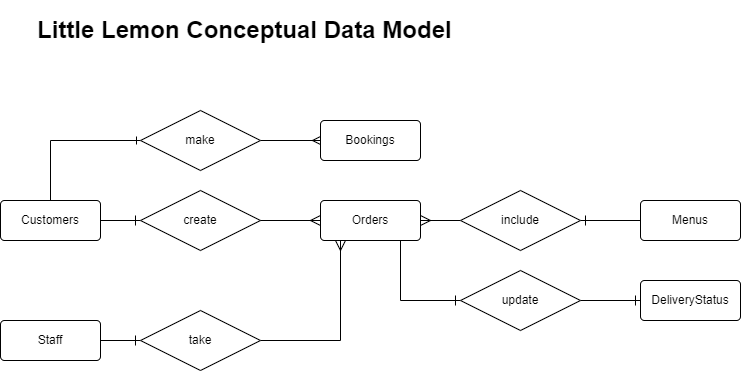

The diagram above was exported from draw.io. Its source (the exported page's mxGraphModel, read from the mxfile embedded in the PNG):
<mxGraphModel dx="862" dy="393" grid="1" gridSize="10" guides="1" tooltips="1" connect="1" arrows="1" fold="1" page="1" pageScale="1" pageWidth="1100" pageHeight="850" math="0" shadow="0">
  <root>
    <mxCell id="0" />
    <mxCell id="1" parent="0" />
    <mxCell id="LAh0UXQV3YAfe96ocHUz-1" value="&lt;h1&gt;&lt;span style=&quot;background-color: initial; font-size: 24px;&quot;&gt;Little Lemon Conceptual Data Model&amp;nbsp;&lt;/span&gt;&lt;br&gt;&lt;/h1&gt;" style="text;html=1;strokeColor=none;fillColor=none;spacing=5;spacingTop=-20;whiteSpace=wrap;overflow=hidden;rounded=0;" parent="1" vertex="1">
      <mxGeometry x="72" y="10" width="450" height="70" as="geometry" />
    </mxCell>
    <mxCell id="enLY-O6JR9v7aU-TZoB1-10" value="" style="edgeStyle=none;rounded=0;orthogonalLoop=1;jettySize=auto;html=1;fontSize=12;endArrow=ERone;endFill=0;startSize=8;endSize=8;" parent="1" source="LAh0UXQV3YAfe96ocHUz-2" target="enLY-O6JR9v7aU-TZoB1-5" edge="1">
      <mxGeometry relative="1" as="geometry" />
    </mxCell>
    <mxCell id="LAh0UXQV3YAfe96ocHUz-2" value="Customers" style="rounded=1;arcSize=10;whiteSpace=wrap;html=1;align=center;" parent="1" vertex="1">
      <mxGeometry x="40" y="200" width="100" height="40" as="geometry" />
    </mxCell>
    <mxCell id="LAh0UXQV3YAfe96ocHUz-3" value="Bookings" style="rounded=1;arcSize=10;whiteSpace=wrap;html=1;align=center;" parent="1" vertex="1">
      <mxGeometry x="360" y="120" width="100" height="40" as="geometry" />
    </mxCell>
    <mxCell id="enLY-O6JR9v7aU-TZoB1-8" value="" style="edgeStyle=orthogonalEdgeStyle;rounded=0;orthogonalLoop=1;jettySize=auto;html=1;fontSize=12;startSize=8;endSize=8;endArrow=ERone;endFill=0;" parent="1" source="LAh0UXQV3YAfe96ocHUz-4" target="enLY-O6JR9v7aU-TZoB1-13" edge="1">
      <mxGeometry relative="1" as="geometry">
        <Array as="points">
          <mxPoint x="440" y="300" />
        </Array>
      </mxGeometry>
    </mxCell>
    <mxCell id="enLY-O6JR9v7aU-TZoB1-14" value="" style="edgeStyle=orthogonalEdgeStyle;rounded=0;orthogonalLoop=1;jettySize=auto;html=1;fontSize=12;endArrow=none;endFill=0;startSize=8;endSize=8;startArrow=ERmany;startFill=0;" parent="1" source="LAh0UXQV3YAfe96ocHUz-4" target="enLY-O6JR9v7aU-TZoB1-3" edge="1">
      <mxGeometry relative="1" as="geometry" />
    </mxCell>
    <mxCell id="LAh0UXQV3YAfe96ocHUz-4" value="Orders" style="rounded=1;arcSize=10;whiteSpace=wrap;html=1;align=center;" parent="1" vertex="1">
      <mxGeometry x="360" y="200" width="100" height="40" as="geometry" />
    </mxCell>
    <mxCell id="enLY-O6JR9v7aU-TZoB1-18" value="" style="edgeStyle=orthogonalEdgeStyle;rounded=0;orthogonalLoop=1;jettySize=auto;html=1;fontSize=12;endArrow=ERone;endFill=0;startSize=8;endSize=8;" parent="1" source="LAh0UXQV3YAfe96ocHUz-5" target="enLY-O6JR9v7aU-TZoB1-16" edge="1">
      <mxGeometry relative="1" as="geometry" />
    </mxCell>
    <mxCell id="LAh0UXQV3YAfe96ocHUz-5" value="Staff" style="rounded=1;arcSize=10;whiteSpace=wrap;html=1;align=center;" parent="1" vertex="1">
      <mxGeometry x="40" y="320" width="100" height="40" as="geometry" />
    </mxCell>
    <mxCell id="LAh0UXQV3YAfe96ocHUz-6" value="Menus" style="rounded=1;arcSize=10;whiteSpace=wrap;html=1;align=center;" parent="1" vertex="1">
      <mxGeometry x="680" y="200" width="100" height="40" as="geometry" />
    </mxCell>
    <mxCell id="0-LhrL-6FagFAu5c-tq3-1" value="" style="edgeStyle=orthogonalEdgeStyle;rounded=0;orthogonalLoop=1;jettySize=auto;html=1;startArrow=none;startFill=0;endArrow=ERone;endFill=0;" parent="1" source="LAh0UXQV3YAfe96ocHUz-2" target="0-LhrL-6FagFAu5c-tq3-3" edge="1">
      <mxGeometry relative="1" as="geometry">
        <Array as="points">
          <mxPoint x="90" y="140" />
        </Array>
        <mxPoint x="190" y="120" as="sourcePoint" />
      </mxGeometry>
    </mxCell>
    <mxCell id="0-LhrL-6FagFAu5c-tq3-2" value="" style="edgeStyle=orthogonalEdgeStyle;rounded=0;orthogonalLoop=1;jettySize=auto;html=1;startArrow=none;startFill=0;endArrow=ERmany;endFill=0;" parent="1" source="0-LhrL-6FagFAu5c-tq3-3" target="LAh0UXQV3YAfe96ocHUz-3" edge="1">
      <mxGeometry relative="1" as="geometry">
        <mxPoint x="420" y="170" as="targetPoint" />
      </mxGeometry>
    </mxCell>
    <mxCell id="0-LhrL-6FagFAu5c-tq3-3" value="make" style="shape=rhombus;perimeter=rhombusPerimeter;whiteSpace=wrap;html=1;align=center;" parent="1" vertex="1">
      <mxGeometry x="180" y="110" width="120" height="60" as="geometry" />
    </mxCell>
    <mxCell id="enLY-O6JR9v7aU-TZoB1-1" value="DeliveryStatus" style="rounded=1;arcSize=10;whiteSpace=wrap;html=1;align=center;" parent="1" vertex="1">
      <mxGeometry x="680" y="280" width="100" height="40" as="geometry" />
    </mxCell>
    <mxCell id="enLY-O6JR9v7aU-TZoB1-9" value="" style="edgeStyle=none;rounded=0;orthogonalLoop=1;jettySize=auto;html=1;fontSize=12;endArrow=none;endFill=0;startSize=8;endSize=8;startArrow=ERone;startFill=0;" parent="1" source="enLY-O6JR9v7aU-TZoB1-3" target="LAh0UXQV3YAfe96ocHUz-6" edge="1">
      <mxGeometry relative="1" as="geometry" />
    </mxCell>
    <mxCell id="enLY-O6JR9v7aU-TZoB1-3" value="include" style="shape=rhombus;perimeter=rhombusPerimeter;whiteSpace=wrap;html=1;align=center;" parent="1" vertex="1">
      <mxGeometry x="500" y="190" width="120" height="60" as="geometry" />
    </mxCell>
    <mxCell id="enLY-O6JR9v7aU-TZoB1-12" value="" style="edgeStyle=none;rounded=0;orthogonalLoop=1;jettySize=auto;html=1;fontSize=12;endArrow=ERmany;endFill=0;startSize=8;endSize=8;" parent="1" source="enLY-O6JR9v7aU-TZoB1-5" target="LAh0UXQV3YAfe96ocHUz-4" edge="1">
      <mxGeometry relative="1" as="geometry" />
    </mxCell>
    <mxCell id="enLY-O6JR9v7aU-TZoB1-5" value="create" style="shape=rhombus;perimeter=rhombusPerimeter;whiteSpace=wrap;html=1;align=center;" parent="1" vertex="1">
      <mxGeometry x="180" y="190" width="120" height="60" as="geometry" />
    </mxCell>
    <mxCell id="enLY-O6JR9v7aU-TZoB1-15" value="" style="edgeStyle=orthogonalEdgeStyle;rounded=0;orthogonalLoop=1;jettySize=auto;html=1;fontSize=12;endArrow=ERone;endFill=0;startSize=8;endSize=8;startArrow=none;startFill=0;" parent="1" source="enLY-O6JR9v7aU-TZoB1-13" target="enLY-O6JR9v7aU-TZoB1-1" edge="1">
      <mxGeometry relative="1" as="geometry" />
    </mxCell>
    <mxCell id="enLY-O6JR9v7aU-TZoB1-13" value="update" style="shape=rhombus;perimeter=rhombusPerimeter;whiteSpace=wrap;html=1;align=center;" parent="1" vertex="1">
      <mxGeometry x="500" y="270" width="120" height="60" as="geometry" />
    </mxCell>
    <mxCell id="enLY-O6JR9v7aU-TZoB1-17" value="" style="edgeStyle=orthogonalEdgeStyle;rounded=0;orthogonalLoop=1;jettySize=auto;html=1;fontSize=12;endArrow=ERmany;endFill=0;startSize=8;endSize=8;" parent="1" source="enLY-O6JR9v7aU-TZoB1-16" target="LAh0UXQV3YAfe96ocHUz-4" edge="1">
      <mxGeometry relative="1" as="geometry">
        <Array as="points">
          <mxPoint x="380" y="340" />
        </Array>
      </mxGeometry>
    </mxCell>
    <mxCell id="enLY-O6JR9v7aU-TZoB1-16" value="take" style="shape=rhombus;perimeter=rhombusPerimeter;whiteSpace=wrap;html=1;align=center;" parent="1" vertex="1">
      <mxGeometry x="180" y="310" width="120" height="60" as="geometry" />
    </mxCell>
  </root>
</mxGraphModel>